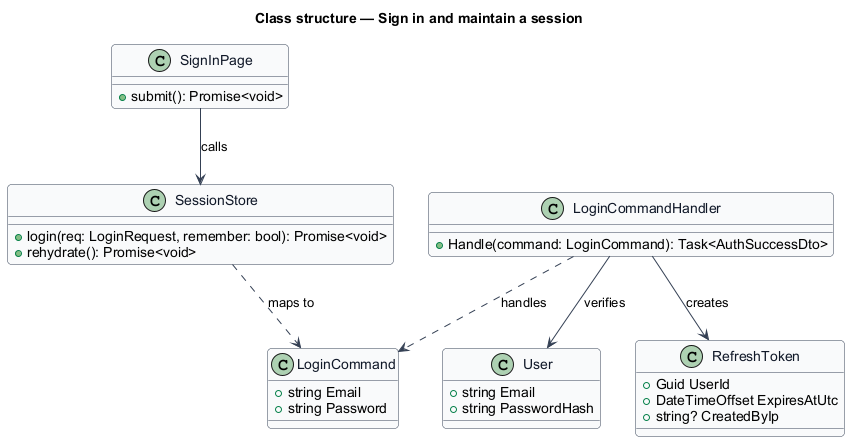

The diagram above was rendered by PlantUML. Its source (embedded in the PNG):
@startuml
skinparam backgroundColor #FFFFFF
skinparam shadowing false
skinparam roundcorner 8
skinparam defaultFontName Arial
skinparam ArrowColor #344054
skinparam class {
  BorderColor #344054
  FontColor #101828
  BackgroundColor #F9FAFB
}
title Class structure — Sign in and maintain a session

class SignInPage {
  +submit(): Promise<void>
}
class SessionStore {
  +login(req: LoginRequest, remember: bool): Promise<void>
  +rehydrate(): Promise<void>
}
class LoginCommand {
  +string Email
  +string Password
}
class LoginCommandHandler {
  +Handle(command: LoginCommand): Task<AuthSuccessDto>
}
class User {
  +string Email
  +string PasswordHash
}
class RefreshToken {
  +Guid UserId
  +DateTimeOffset ExpiresAtUtc
  +string? CreatedByIp
}
SignInPage --> SessionStore : calls
SessionStore ..> LoginCommand : maps to
LoginCommandHandler ..> LoginCommand : handles
LoginCommandHandler --> User : verifies
LoginCommandHandler --> RefreshToken : creates
@enduml